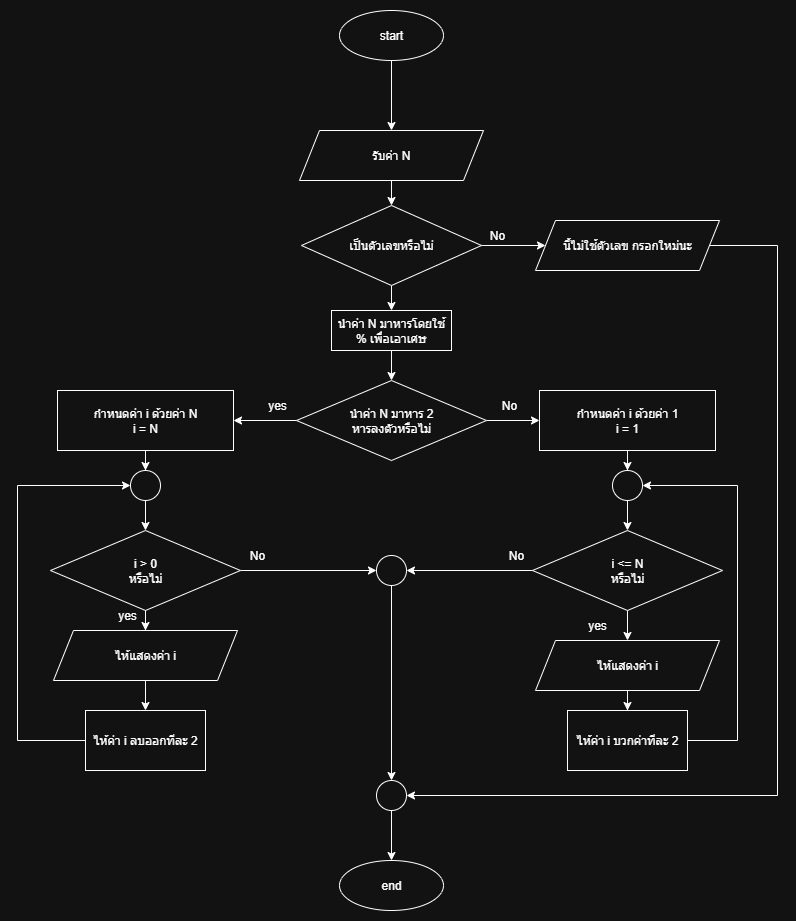

The diagram above was exported from draw.io. Its source (the exported page's mxGraphModel, read from the mxfile embedded in the PNG):
<mxGraphModel dx="947" dy="479" grid="1" gridSize="10" guides="1" tooltips="1" connect="1" arrows="1" fold="1" page="1" pageScale="1" pageWidth="827" pageHeight="1169" math="0" shadow="0">
  <root>
    <mxCell id="0" />
    <mxCell id="1" parent="0" />
    <mxCell id="a2WsE7jgsejBzhVSo5ON-117" value="" style="edgeStyle=orthogonalEdgeStyle;rounded=0;orthogonalLoop=1;jettySize=auto;html=1;entryX=0.5;entryY=0;entryDx=0;entryDy=0;" edge="1" parent="1" source="a2WsE7jgsejBzhVSo5ON-1" target="a2WsE7jgsejBzhVSo5ON-6">
      <mxGeometry relative="1" as="geometry">
        <mxPoint x="414" y="90" as="targetPoint" />
      </mxGeometry>
    </mxCell>
    <mxCell id="a2WsE7jgsejBzhVSo5ON-1" value="start" style="ellipse;whiteSpace=wrap;html=1;" vertex="1" parent="1">
      <mxGeometry x="362" y="10" width="104" height="50" as="geometry" />
    </mxCell>
    <mxCell id="a2WsE7jgsejBzhVSo5ON-3" value="end" style="ellipse;whiteSpace=wrap;html=1;" vertex="1" parent="1">
      <mxGeometry x="362" y="860" width="104" height="50" as="geometry" />
    </mxCell>
    <mxCell id="a2WsE7jgsejBzhVSo5ON-69" value="" style="edgeStyle=orthogonalEdgeStyle;rounded=0;orthogonalLoop=1;jettySize=auto;html=1;" edge="1" parent="1" source="a2WsE7jgsejBzhVSo5ON-4" target="a2WsE7jgsejBzhVSo5ON-67">
      <mxGeometry relative="1" as="geometry" />
    </mxCell>
    <mxCell id="a2WsE7jgsejBzhVSo5ON-86" value="" style="edgeStyle=orthogonalEdgeStyle;rounded=0;orthogonalLoop=1;jettySize=auto;html=1;" edge="1" parent="1" source="a2WsE7jgsejBzhVSo5ON-4" target="a2WsE7jgsejBzhVSo5ON-82">
      <mxGeometry relative="1" as="geometry" />
    </mxCell>
    <mxCell id="a2WsE7jgsejBzhVSo5ON-4" value="นำค่า N มาหาร 2&lt;div&gt;หารลงตัวหรือไม่&lt;/div&gt;" style="rhombus;whiteSpace=wrap;html=1;" vertex="1" parent="1">
      <mxGeometry x="319" y="380" width="190" height="80" as="geometry" />
    </mxCell>
    <mxCell id="a2WsE7jgsejBzhVSo5ON-105" style="edgeStyle=orthogonalEdgeStyle;rounded=0;orthogonalLoop=1;jettySize=auto;html=1;entryX=0.5;entryY=0;entryDx=0;entryDy=0;" edge="1" parent="1" source="a2WsE7jgsejBzhVSo5ON-6" target="a2WsE7jgsejBzhVSo5ON-37">
      <mxGeometry relative="1" as="geometry" />
    </mxCell>
    <mxCell id="a2WsE7jgsejBzhVSo5ON-6" value="รับค่า N" style="shape=parallelogram;perimeter=parallelogramPerimeter;whiteSpace=wrap;html=1;fixedSize=1;" vertex="1" parent="1">
      <mxGeometry x="322" y="130" width="184" height="50" as="geometry" />
    </mxCell>
    <mxCell id="a2WsE7jgsejBzhVSo5ON-22" value="yes" style="text;html=1;align=center;verticalAlign=middle;whiteSpace=wrap;rounded=0;" vertex="1" parent="1">
      <mxGeometry x="120" y="600" width="60" height="30" as="geometry" />
    </mxCell>
    <mxCell id="a2WsE7jgsejBzhVSo5ON-27" value="No" style="text;html=1;align=center;verticalAlign=middle;whiteSpace=wrap;rounded=0;" vertex="1" parent="1">
      <mxGeometry x="502" y="390" width="60" height="30" as="geometry" />
    </mxCell>
    <mxCell id="a2WsE7jgsejBzhVSo5ON-42" value="" style="edgeStyle=orthogonalEdgeStyle;rounded=0;orthogonalLoop=1;jettySize=auto;html=1;" edge="1" parent="1" source="a2WsE7jgsejBzhVSo5ON-37" target="a2WsE7jgsejBzhVSo5ON-41">
      <mxGeometry relative="1" as="geometry" />
    </mxCell>
    <mxCell id="a2WsE7jgsejBzhVSo5ON-107" value="" style="edgeStyle=orthogonalEdgeStyle;rounded=0;orthogonalLoop=1;jettySize=auto;html=1;" edge="1" parent="1" source="a2WsE7jgsejBzhVSo5ON-37" target="a2WsE7jgsejBzhVSo5ON-106">
      <mxGeometry relative="1" as="geometry" />
    </mxCell>
    <mxCell id="a2WsE7jgsejBzhVSo5ON-37" value="เป็นตัวเลขหรือไม่" style="rhombus;whiteSpace=wrap;html=1;" vertex="1" parent="1">
      <mxGeometry x="324" y="205" width="180" height="80" as="geometry" />
    </mxCell>
    <mxCell id="a2WsE7jgsejBzhVSo5ON-122" style="edgeStyle=orthogonalEdgeStyle;rounded=0;orthogonalLoop=1;jettySize=auto;html=1;entryX=1;entryY=0.5;entryDx=0;entryDy=0;" edge="1" parent="1" source="a2WsE7jgsejBzhVSo5ON-41" target="a2WsE7jgsejBzhVSo5ON-120">
      <mxGeometry relative="1" as="geometry">
        <Array as="points">
          <mxPoint x="800" y="245" />
          <mxPoint x="800" y="795" />
        </Array>
      </mxGeometry>
    </mxCell>
    <mxCell id="a2WsE7jgsejBzhVSo5ON-41" value="นี้ไม่ใช้ตัวเลข กรอกใหม่นะ" style="shape=parallelogram;perimeter=parallelogramPerimeter;whiteSpace=wrap;html=1;fixedSize=1;" vertex="1" parent="1">
      <mxGeometry x="558" y="220" width="184" height="50" as="geometry" />
    </mxCell>
    <mxCell id="a2WsE7jgsejBzhVSo5ON-50" value="yes" style="text;html=1;align=center;verticalAlign=middle;whiteSpace=wrap;rounded=0;" vertex="1" parent="1">
      <mxGeometry x="270" y="390" width="60" height="30" as="geometry" />
    </mxCell>
    <mxCell id="a2WsE7jgsejBzhVSo5ON-61" value="No" style="text;html=1;align=center;verticalAlign=middle;whiteSpace=wrap;rounded=0;" vertex="1" parent="1">
      <mxGeometry x="490" y="220" width="60" height="30" as="geometry" />
    </mxCell>
    <mxCell id="a2WsE7jgsejBzhVSo5ON-77" style="edgeStyle=orthogonalEdgeStyle;rounded=0;orthogonalLoop=1;jettySize=auto;html=1;entryX=0;entryY=0.5;entryDx=0;entryDy=0;" edge="1" parent="1" source="a2WsE7jgsejBzhVSo5ON-62" target="a2WsE7jgsejBzhVSo5ON-74">
      <mxGeometry relative="1" as="geometry">
        <Array as="points">
          <mxPoint x="40" y="740" />
          <mxPoint x="40" y="485" />
        </Array>
      </mxGeometry>
    </mxCell>
    <mxCell id="a2WsE7jgsejBzhVSo5ON-62" value="ไห้ค่า i ลบออกทีละ 2" style="rounded=0;whiteSpace=wrap;html=1;" vertex="1" parent="1">
      <mxGeometry x="108" y="710" width="120" height="60" as="geometry" />
    </mxCell>
    <mxCell id="a2WsE7jgsejBzhVSo5ON-75" value="" style="edgeStyle=orthogonalEdgeStyle;rounded=0;orthogonalLoop=1;jettySize=auto;html=1;" edge="1" parent="1" source="a2WsE7jgsejBzhVSo5ON-67" target="a2WsE7jgsejBzhVSo5ON-74">
      <mxGeometry relative="1" as="geometry" />
    </mxCell>
    <mxCell id="a2WsE7jgsejBzhVSo5ON-67" value="กำหนดค่า i ด้วยค่า N&lt;div&gt;i = N&lt;/div&gt;" style="rounded=0;whiteSpace=wrap;html=1;" vertex="1" parent="1">
      <mxGeometry x="80" y="390" width="176" height="60" as="geometry" />
    </mxCell>
    <mxCell id="a2WsE7jgsejBzhVSo5ON-96" style="edgeStyle=orthogonalEdgeStyle;rounded=0;orthogonalLoop=1;jettySize=auto;html=1;entryX=0;entryY=0.5;entryDx=0;entryDy=0;" edge="1" parent="1" source="a2WsE7jgsejBzhVSo5ON-71" target="a2WsE7jgsejBzhVSo5ON-95">
      <mxGeometry relative="1" as="geometry" />
    </mxCell>
    <mxCell id="a2WsE7jgsejBzhVSo5ON-115" value="" style="edgeStyle=orthogonalEdgeStyle;rounded=0;orthogonalLoop=1;jettySize=auto;html=1;" edge="1" parent="1" source="a2WsE7jgsejBzhVSo5ON-71" target="a2WsE7jgsejBzhVSo5ON-114">
      <mxGeometry relative="1" as="geometry" />
    </mxCell>
    <mxCell id="a2WsE7jgsejBzhVSo5ON-71" value="i &amp;gt; 0&lt;div&gt;หรือไม่&lt;/div&gt;" style="rhombus;whiteSpace=wrap;html=1;" vertex="1" parent="1">
      <mxGeometry x="73" y="530" width="190" height="80" as="geometry" />
    </mxCell>
    <mxCell id="a2WsE7jgsejBzhVSo5ON-76" value="" style="edgeStyle=orthogonalEdgeStyle;rounded=0;orthogonalLoop=1;jettySize=auto;html=1;" edge="1" parent="1" source="a2WsE7jgsejBzhVSo5ON-74" target="a2WsE7jgsejBzhVSo5ON-71">
      <mxGeometry relative="1" as="geometry" />
    </mxCell>
    <mxCell id="a2WsE7jgsejBzhVSo5ON-74" value="" style="ellipse;whiteSpace=wrap;html=1;aspect=fixed;" vertex="1" parent="1">
      <mxGeometry x="153" y="470" width="30" height="30" as="geometry" />
    </mxCell>
    <mxCell id="a2WsE7jgsejBzhVSo5ON-78" value="yes" style="text;html=1;align=center;verticalAlign=middle;whiteSpace=wrap;rounded=0;" vertex="1" parent="1">
      <mxGeometry x="590" y="610" width="60" height="30" as="geometry" />
    </mxCell>
    <mxCell id="a2WsE7jgsejBzhVSo5ON-94" style="edgeStyle=orthogonalEdgeStyle;rounded=0;orthogonalLoop=1;jettySize=auto;html=1;entryX=1;entryY=0.5;entryDx=0;entryDy=0;" edge="1" parent="1" source="a2WsE7jgsejBzhVSo5ON-80" target="a2WsE7jgsejBzhVSo5ON-85">
      <mxGeometry relative="1" as="geometry">
        <Array as="points">
          <mxPoint x="760" y="740" />
          <mxPoint x="760" y="485" />
        </Array>
      </mxGeometry>
    </mxCell>
    <mxCell id="a2WsE7jgsejBzhVSo5ON-80" value="ไห้ค่า i บวกค่าทีละ 2" style="rounded=0;whiteSpace=wrap;html=1;" vertex="1" parent="1">
      <mxGeometry x="590" y="710" width="120" height="60" as="geometry" />
    </mxCell>
    <mxCell id="a2WsE7jgsejBzhVSo5ON-81" value="" style="edgeStyle=orthogonalEdgeStyle;rounded=0;orthogonalLoop=1;jettySize=auto;html=1;" edge="1" parent="1" source="a2WsE7jgsejBzhVSo5ON-82" target="a2WsE7jgsejBzhVSo5ON-85">
      <mxGeometry relative="1" as="geometry" />
    </mxCell>
    <mxCell id="a2WsE7jgsejBzhVSo5ON-82" value="กำหนดค่า i ด้วยค่า 1&lt;div&gt;i = 1&lt;/div&gt;" style="rounded=0;whiteSpace=wrap;html=1;" vertex="1" parent="1">
      <mxGeometry x="562" y="390" width="176" height="60" as="geometry" />
    </mxCell>
    <mxCell id="a2WsE7jgsejBzhVSo5ON-88" style="edgeStyle=orthogonalEdgeStyle;rounded=0;orthogonalLoop=1;jettySize=auto;html=1;entryX=0.5;entryY=0;entryDx=0;entryDy=0;" edge="1" parent="1" source="a2WsE7jgsejBzhVSo5ON-85" target="a2WsE7jgsejBzhVSo5ON-87">
      <mxGeometry relative="1" as="geometry" />
    </mxCell>
    <mxCell id="a2WsE7jgsejBzhVSo5ON-85" value="" style="ellipse;whiteSpace=wrap;html=1;aspect=fixed;" vertex="1" parent="1">
      <mxGeometry x="635" y="470" width="30" height="30" as="geometry" />
    </mxCell>
    <mxCell id="a2WsE7jgsejBzhVSo5ON-97" style="edgeStyle=orthogonalEdgeStyle;rounded=0;orthogonalLoop=1;jettySize=auto;html=1;entryX=1;entryY=0.5;entryDx=0;entryDy=0;" edge="1" parent="1" source="a2WsE7jgsejBzhVSo5ON-87" target="a2WsE7jgsejBzhVSo5ON-95">
      <mxGeometry relative="1" as="geometry" />
    </mxCell>
    <mxCell id="a2WsE7jgsejBzhVSo5ON-110" style="edgeStyle=orthogonalEdgeStyle;rounded=0;orthogonalLoop=1;jettySize=auto;html=1;entryX=0.5;entryY=0;entryDx=0;entryDy=0;" edge="1" parent="1" source="a2WsE7jgsejBzhVSo5ON-87" target="a2WsE7jgsejBzhVSo5ON-91">
      <mxGeometry relative="1" as="geometry" />
    </mxCell>
    <mxCell id="a2WsE7jgsejBzhVSo5ON-87" value="i &amp;lt;= N&lt;div&gt;หรือไม่&lt;/div&gt;" style="rhombus;whiteSpace=wrap;html=1;" vertex="1" parent="1">
      <mxGeometry x="555" y="530" width="190" height="80" as="geometry" />
    </mxCell>
    <mxCell id="a2WsE7jgsejBzhVSo5ON-93" value="" style="edgeStyle=orthogonalEdgeStyle;rounded=0;orthogonalLoop=1;jettySize=auto;html=1;" edge="1" parent="1" source="a2WsE7jgsejBzhVSo5ON-91" target="a2WsE7jgsejBzhVSo5ON-80">
      <mxGeometry relative="1" as="geometry" />
    </mxCell>
    <mxCell id="a2WsE7jgsejBzhVSo5ON-91" value="ไห้แสดงค่า i" style="shape=parallelogram;perimeter=parallelogramPerimeter;whiteSpace=wrap;html=1;fixedSize=1;" vertex="1" parent="1">
      <mxGeometry x="558" y="640" width="184" height="50" as="geometry" />
    </mxCell>
    <mxCell id="a2WsE7jgsejBzhVSo5ON-111" style="edgeStyle=orthogonalEdgeStyle;rounded=0;orthogonalLoop=1;jettySize=auto;html=1;entryX=0.5;entryY=0;entryDx=0;entryDy=0;" edge="1" parent="1" source="a2WsE7jgsejBzhVSo5ON-95" target="a2WsE7jgsejBzhVSo5ON-120">
      <mxGeometry relative="1" as="geometry">
        <mxPoint x="410" y="780" as="targetPoint" />
      </mxGeometry>
    </mxCell>
    <mxCell id="a2WsE7jgsejBzhVSo5ON-95" value="" style="ellipse;whiteSpace=wrap;html=1;aspect=fixed;" vertex="1" parent="1">
      <mxGeometry x="399" y="555" width="30" height="30" as="geometry" />
    </mxCell>
    <mxCell id="a2WsE7jgsejBzhVSo5ON-108" value="" style="edgeStyle=orthogonalEdgeStyle;rounded=0;orthogonalLoop=1;jettySize=auto;html=1;" edge="1" parent="1" source="a2WsE7jgsejBzhVSo5ON-106" target="a2WsE7jgsejBzhVSo5ON-4">
      <mxGeometry relative="1" as="geometry" />
    </mxCell>
    <mxCell id="a2WsE7jgsejBzhVSo5ON-106" value="นำค่า N มาหารโดยใช้ % เพื่อเอาเศษ" style="rounded=0;whiteSpace=wrap;html=1;" vertex="1" parent="1">
      <mxGeometry x="354" y="310" width="120" height="40" as="geometry" />
    </mxCell>
    <mxCell id="a2WsE7jgsejBzhVSo5ON-112" value="No" style="text;html=1;align=center;verticalAlign=middle;whiteSpace=wrap;rounded=0;" vertex="1" parent="1">
      <mxGeometry x="509" y="540" width="60" height="30" as="geometry" />
    </mxCell>
    <mxCell id="a2WsE7jgsejBzhVSo5ON-113" value="No" style="text;html=1;align=center;verticalAlign=middle;whiteSpace=wrap;rounded=0;" vertex="1" parent="1">
      <mxGeometry x="250" y="540" width="60" height="30" as="geometry" />
    </mxCell>
    <mxCell id="a2WsE7jgsejBzhVSo5ON-116" value="" style="edgeStyle=orthogonalEdgeStyle;rounded=0;orthogonalLoop=1;jettySize=auto;html=1;" edge="1" parent="1" source="a2WsE7jgsejBzhVSo5ON-114" target="a2WsE7jgsejBzhVSo5ON-62">
      <mxGeometry relative="1" as="geometry" />
    </mxCell>
    <mxCell id="a2WsE7jgsejBzhVSo5ON-114" value="ไห้แสดงค่า i" style="shape=parallelogram;perimeter=parallelogramPerimeter;whiteSpace=wrap;html=1;fixedSize=1;" vertex="1" parent="1">
      <mxGeometry x="76" y="630" width="184" height="50" as="geometry" />
    </mxCell>
    <mxCell id="a2WsE7jgsejBzhVSo5ON-121" value="" style="edgeStyle=orthogonalEdgeStyle;rounded=0;orthogonalLoop=1;jettySize=auto;html=1;" edge="1" parent="1" source="a2WsE7jgsejBzhVSo5ON-120" target="a2WsE7jgsejBzhVSo5ON-3">
      <mxGeometry relative="1" as="geometry" />
    </mxCell>
    <mxCell id="a2WsE7jgsejBzhVSo5ON-120" value="" style="ellipse;whiteSpace=wrap;html=1;aspect=fixed;" vertex="1" parent="1">
      <mxGeometry x="399" y="780" width="30" height="30" as="geometry" />
    </mxCell>
  </root>
</mxGraphModel>